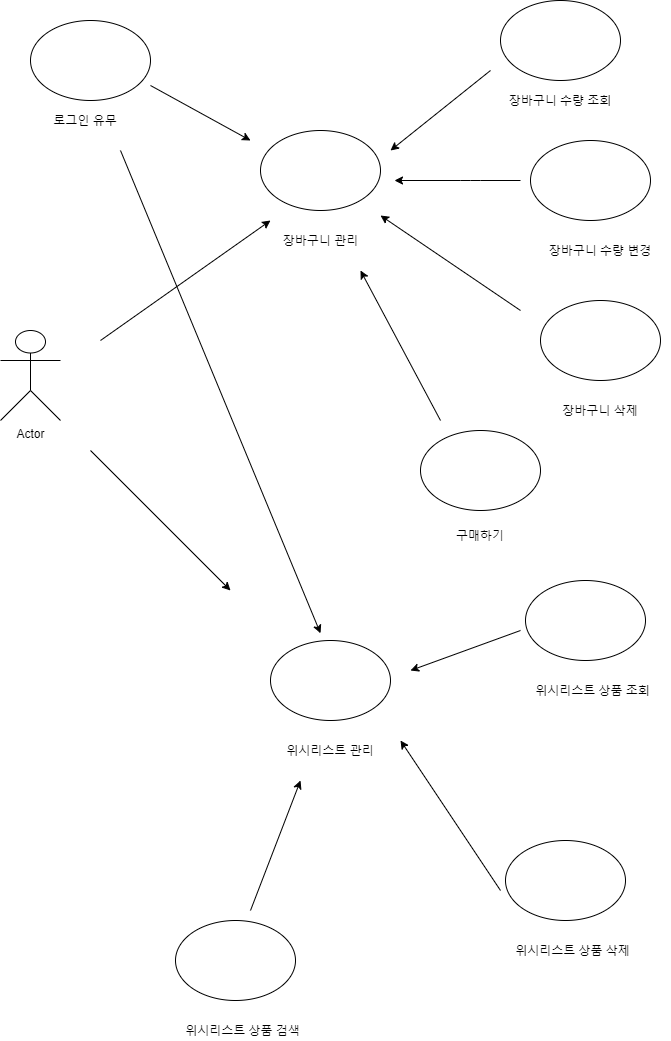

The diagram above was exported from draw.io. Its source (the exported page's mxGraphModel, read from the mxfile embedded in the PNG):
<mxGraphModel dx="1038" dy="531" grid="1" gridSize="10" guides="1" tooltips="1" connect="1" arrows="1" fold="1" page="1" pageScale="1" pageWidth="827" pageHeight="1169" math="0" shadow="0">
  <root>
    <mxCell id="0" />
    <mxCell id="1" parent="0" />
    <mxCell id="a7bGLixfqFyEE3qjoWwT-4" value="Actor" style="shape=umlActor;verticalLabelPosition=bottom;labelBackgroundColor=#ffffff;verticalAlign=top;html=1;outlineConnect=0;" parent="1" vertex="1">
      <mxGeometry x="60" y="360" width="60" height="90" as="geometry" />
    </mxCell>
    <mxCell id="a7bGLixfqFyEE3qjoWwT-5" value="" style="ellipse;whiteSpace=wrap;html=1;" parent="1" vertex="1">
      <mxGeometry x="320" y="160" width="120" height="80" as="geometry" />
    </mxCell>
    <mxCell id="a7bGLixfqFyEE3qjoWwT-6" value="장바구니 관리" style="text;html=1;strokeColor=none;fillColor=none;align=center;verticalAlign=middle;whiteSpace=wrap;rounded=0;" parent="1" vertex="1">
      <mxGeometry x="337.5" y="260" width="85" height="20" as="geometry" />
    </mxCell>
    <mxCell id="a7bGLixfqFyEE3qjoWwT-9" value="" style="ellipse;whiteSpace=wrap;html=1;" parent="1" vertex="1">
      <mxGeometry x="590" y="170" width="120" height="80" as="geometry" />
    </mxCell>
    <mxCell id="a7bGLixfqFyEE3qjoWwT-10" value="장바구니 수량 변경&lt;br&gt;" style="text;html=1;strokeColor=none;fillColor=none;align=center;verticalAlign=middle;whiteSpace=wrap;rounded=0;" parent="1" vertex="1">
      <mxGeometry x="590" y="270" width="140" height="20" as="geometry" />
    </mxCell>
    <mxCell id="a7bGLixfqFyEE3qjoWwT-11" value="" style="ellipse;whiteSpace=wrap;html=1;" parent="1" vertex="1">
      <mxGeometry x="600" y="330" width="120" height="80" as="geometry" />
    </mxCell>
    <mxCell id="a7bGLixfqFyEE3qjoWwT-12" value="장바구니 삭제&lt;br&gt;" style="text;html=1;strokeColor=none;fillColor=none;align=center;verticalAlign=middle;whiteSpace=wrap;rounded=0;" parent="1" vertex="1">
      <mxGeometry x="615" y="430" width="90" height="20" as="geometry" />
    </mxCell>
    <mxCell id="a7bGLixfqFyEE3qjoWwT-14" value="" style="ellipse;whiteSpace=wrap;html=1;" parent="1" vertex="1">
      <mxGeometry x="90" y="50" width="120" height="80" as="geometry" />
    </mxCell>
    <mxCell id="a7bGLixfqFyEE3qjoWwT-15" value="로그인 유무" style="text;html=1;strokeColor=none;fillColor=none;align=center;verticalAlign=middle;whiteSpace=wrap;rounded=0;" parent="1" vertex="1">
      <mxGeometry x="90" y="140" width="110" height="20" as="geometry" />
    </mxCell>
    <mxCell id="a7bGLixfqFyEE3qjoWwT-16" value="" style="endArrow=classic;html=1;" parent="1" edge="1">
      <mxGeometry width="50" height="50" relative="1" as="geometry">
        <mxPoint x="210" y="115" as="sourcePoint" />
        <mxPoint x="310" y="170" as="targetPoint" />
      </mxGeometry>
    </mxCell>
    <mxCell id="a7bGLixfqFyEE3qjoWwT-17" value="" style="ellipse;whiteSpace=wrap;html=1;" parent="1" vertex="1">
      <mxGeometry x="560" y="30" width="120" height="80" as="geometry" />
    </mxCell>
    <mxCell id="a7bGLixfqFyEE3qjoWwT-18" value="장바구니 수량 조회" style="text;html=1;strokeColor=none;fillColor=none;align=center;verticalAlign=middle;whiteSpace=wrap;rounded=0;" parent="1" vertex="1">
      <mxGeometry x="560" y="120" width="120" height="20" as="geometry" />
    </mxCell>
    <mxCell id="a7bGLixfqFyEE3qjoWwT-19" value="" style="endArrow=classic;html=1;" parent="1" edge="1">
      <mxGeometry width="50" height="50" relative="1" as="geometry">
        <mxPoint x="550" y="100" as="sourcePoint" />
        <mxPoint x="450" y="180" as="targetPoint" />
      </mxGeometry>
    </mxCell>
    <mxCell id="a7bGLixfqFyEE3qjoWwT-21" value="" style="endArrow=classic;html=1;" parent="1" edge="1">
      <mxGeometry width="50" height="50" relative="1" as="geometry">
        <mxPoint x="580" y="210" as="sourcePoint" />
        <mxPoint x="454" y="210" as="targetPoint" />
        <Array as="points">
          <mxPoint x="530" y="210" />
        </Array>
      </mxGeometry>
    </mxCell>
    <mxCell id="a7bGLixfqFyEE3qjoWwT-22" value="" style="endArrow=classic;html=1;" parent="1" edge="1">
      <mxGeometry width="50" height="50" relative="1" as="geometry">
        <mxPoint x="580" y="340" as="sourcePoint" />
        <mxPoint x="440" y="245" as="targetPoint" />
      </mxGeometry>
    </mxCell>
    <mxCell id="a7bGLixfqFyEE3qjoWwT-25" value="" style="endArrow=classic;html=1;" parent="1" edge="1">
      <mxGeometry width="50" height="50" relative="1" as="geometry">
        <mxPoint x="160" y="370" as="sourcePoint" />
        <mxPoint x="330" y="250" as="targetPoint" />
      </mxGeometry>
    </mxCell>
    <mxCell id="a7bGLixfqFyEE3qjoWwT-26" value="" style="ellipse;whiteSpace=wrap;html=1;" parent="1" vertex="1">
      <mxGeometry x="480" y="460" width="120" height="80" as="geometry" />
    </mxCell>
    <mxCell id="a7bGLixfqFyEE3qjoWwT-27" value="구매하기" style="text;html=1;strokeColor=none;fillColor=none;align=center;verticalAlign=middle;whiteSpace=wrap;rounded=0;" parent="1" vertex="1">
      <mxGeometry x="505" y="555" width="70" height="20" as="geometry" />
    </mxCell>
    <mxCell id="a7bGLixfqFyEE3qjoWwT-29" value="" style="endArrow=classic;html=1;" parent="1" edge="1">
      <mxGeometry width="50" height="50" relative="1" as="geometry">
        <mxPoint x="500" y="450" as="sourcePoint" />
        <mxPoint x="420" y="300" as="targetPoint" />
      </mxGeometry>
    </mxCell>
    <mxCell id="a7bGLixfqFyEE3qjoWwT-34" value="" style="ellipse;whiteSpace=wrap;html=1;" parent="1" vertex="1">
      <mxGeometry x="330" y="670" width="120" height="80" as="geometry" />
    </mxCell>
    <mxCell id="a7bGLixfqFyEE3qjoWwT-35" value="위시리스트 관리" style="text;html=1;strokeColor=none;fillColor=none;align=center;verticalAlign=middle;whiteSpace=wrap;rounded=0;" parent="1" vertex="1">
      <mxGeometry x="345" y="770" width="90" height="20" as="geometry" />
    </mxCell>
    <mxCell id="a7bGLixfqFyEE3qjoWwT-36" value="" style="endArrow=classic;html=1;" parent="1" edge="1">
      <mxGeometry width="50" height="50" relative="1" as="geometry">
        <mxPoint x="150" y="480" as="sourcePoint" />
        <mxPoint x="290" y="620" as="targetPoint" />
      </mxGeometry>
    </mxCell>
    <mxCell id="a7bGLixfqFyEE3qjoWwT-37" value="" style="ellipse;whiteSpace=wrap;html=1;" parent="1" vertex="1">
      <mxGeometry x="585" y="610" width="120" height="80" as="geometry" />
    </mxCell>
    <mxCell id="a7bGLixfqFyEE3qjoWwT-38" value="" style="endArrow=classic;html=1;" parent="1" edge="1">
      <mxGeometry width="50" height="50" relative="1" as="geometry">
        <mxPoint x="580" y="660" as="sourcePoint" />
        <mxPoint x="470" y="700" as="targetPoint" />
        <Array as="points" />
      </mxGeometry>
    </mxCell>
    <mxCell id="a7bGLixfqFyEE3qjoWwT-42" value="위시리스트 상품 조회&lt;br&gt;" style="text;html=1;strokeColor=none;fillColor=none;align=center;verticalAlign=middle;whiteSpace=wrap;rounded=0;" parent="1" vertex="1">
      <mxGeometry x="585" y="710" width="135" height="20" as="geometry" />
    </mxCell>
    <mxCell id="a7bGLixfqFyEE3qjoWwT-44" value="" style="ellipse;whiteSpace=wrap;html=1;" parent="1" vertex="1">
      <mxGeometry x="565" y="870" width="120" height="80" as="geometry" />
    </mxCell>
    <mxCell id="a7bGLixfqFyEE3qjoWwT-45" value="" style="endArrow=classic;html=1;" parent="1" edge="1">
      <mxGeometry width="50" height="50" relative="1" as="geometry">
        <mxPoint x="560" y="920" as="sourcePoint" />
        <mxPoint x="460" y="770" as="targetPoint" />
        <Array as="points" />
      </mxGeometry>
    </mxCell>
    <mxCell id="a7bGLixfqFyEE3qjoWwT-46" value="위시리스트 상품 삭제" style="text;html=1;strokeColor=none;fillColor=none;align=center;verticalAlign=middle;whiteSpace=wrap;rounded=0;" parent="1" vertex="1">
      <mxGeometry x="565" y="970" width="135" height="20" as="geometry" />
    </mxCell>
    <mxCell id="a7bGLixfqFyEE3qjoWwT-50" value="" style="endArrow=classic;html=1;" parent="1" edge="1">
      <mxGeometry width="50" height="50" relative="1" as="geometry">
        <mxPoint x="180" y="180" as="sourcePoint" />
        <mxPoint x="380" y="662.800048828125" as="targetPoint" />
      </mxGeometry>
    </mxCell>
    <mxCell id="qoS7OFLvWsErGV3QkZK2-2" value="" style="ellipse;whiteSpace=wrap;html=1;" parent="1" vertex="1">
      <mxGeometry x="235" y="950" width="120" height="80" as="geometry" />
    </mxCell>
    <mxCell id="qoS7OFLvWsErGV3QkZK2-3" value="" style="endArrow=classic;html=1;" parent="1" edge="1">
      <mxGeometry width="50" height="50" relative="1" as="geometry">
        <mxPoint x="310" y="940" as="sourcePoint" />
        <mxPoint x="360" y="810" as="targetPoint" />
        <Array as="points" />
      </mxGeometry>
    </mxCell>
    <mxCell id="qoS7OFLvWsErGV3QkZK2-4" value="위시리스트 상품 검색" style="text;html=1;strokeColor=none;fillColor=none;align=center;verticalAlign=middle;whiteSpace=wrap;rounded=0;" parent="1" vertex="1">
      <mxGeometry x="235" y="1050" width="135" height="20" as="geometry" />
    </mxCell>
  </root>
</mxGraphModel>